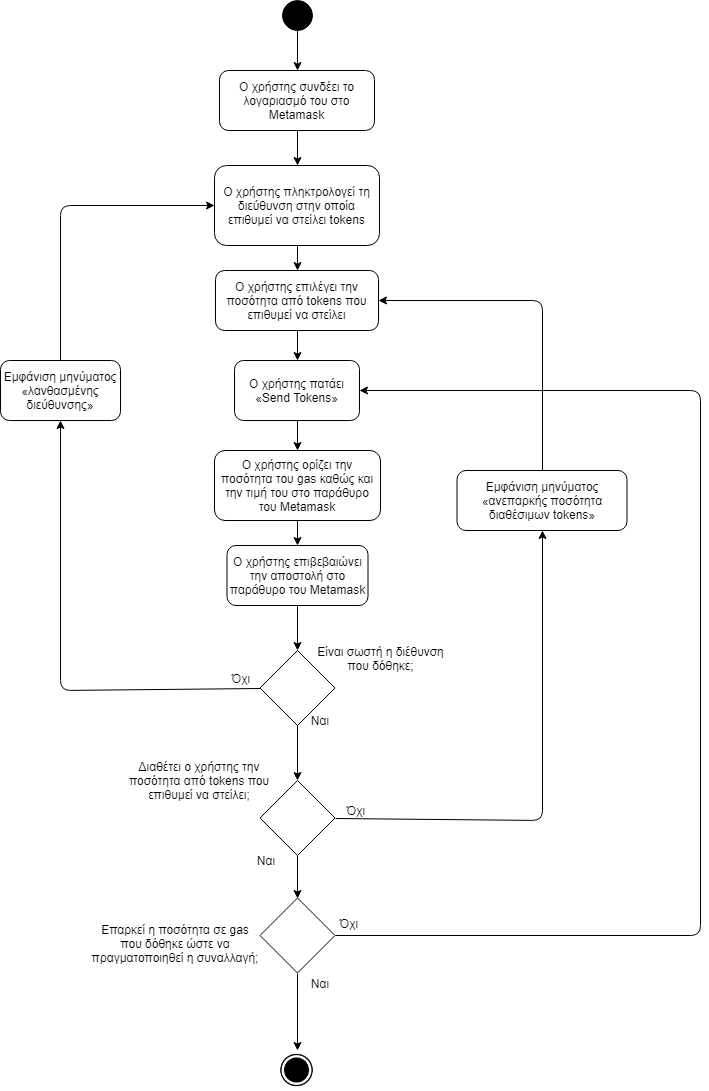

The diagram above was exported from draw.io. Its source (the exported page's mxGraphModel, read from the mxfile embedded in the PNG):
<mxGraphModel dx="1472" dy="-467" grid="1" gridSize="10" guides="1" tooltips="1" connect="1" arrows="1" fold="1" page="1" pageScale="1" pageWidth="827" pageHeight="1169" background="#ffffff" math="0" shadow="0">
  <root>
    <mxCell id="0" />
    <mxCell id="1" parent="0" />
    <mxCell id="rKWhTcDMLcOvQeOw3bwW-56" value="" style="shape=image;html=1;verticalAlign=top;verticalLabelPosition=bottom;labelBackgroundColor=#ffffff;imageAspect=0;aspect=fixed;image=https://cdn4.iconfinder.com/data/icons/ionicons/512/icon-ios7-circle-filled-128.png;fillColor=#000000;gradientColor=none;" vertex="1" parent="1">
      <mxGeometry x="336.5" y="2250" width="40" height="40" as="geometry" />
    </mxCell>
    <mxCell id="rKWhTcDMLcOvQeOw3bwW-57" value="" style="ellipse;whiteSpace=wrap;html=1;aspect=fixed;fillColor=#000000;gradientColor=none;" vertex="1" parent="1">
      <mxGeometry x="341.5" y="1200" width="30" height="30" as="geometry" />
    </mxCell>
    <mxCell id="rKWhTcDMLcOvQeOw3bwW-59" value="Ο χρήστης συνδέει το λογαριασμό του στο Metamask" style="rounded=1;whiteSpace=wrap;html=1;fillColor=#ffffff;gradientColor=none;" vertex="1" parent="1">
      <mxGeometry x="279" y="1270" width="155" height="60" as="geometry" />
    </mxCell>
    <mxCell id="rKWhTcDMLcOvQeOw3bwW-60" value="Ο χρήστης πληκτρολογεί τη διεύθυνση στην οποία επιθυμεί να στείλει tokens" style="rounded=1;whiteSpace=wrap;html=1;fillColor=#ffffff;gradientColor=none;" vertex="1" parent="1">
      <mxGeometry x="274" y="1365" width="165" height="80" as="geometry" />
    </mxCell>
    <mxCell id="rKWhTcDMLcOvQeOw3bwW-61" value="Ο χρήστης πατάει «Send Tokens»" style="rounded=1;whiteSpace=wrap;html=1;fillColor=#ffffff;gradientColor=none;" vertex="1" parent="1">
      <mxGeometry x="294" y="1560" width="125" height="60" as="geometry" />
    </mxCell>
    <mxCell id="rKWhTcDMLcOvQeOw3bwW-62" value="Ο χρήστης επιλέγει την ποσότητα από tokens που επιθυμεί να στείλει" style="rounded=1;whiteSpace=wrap;html=1;fillColor=#ffffff;gradientColor=none;" vertex="1" parent="1">
      <mxGeometry x="275" y="1470" width="163" height="60" as="geometry" />
    </mxCell>
    <mxCell id="rKWhTcDMLcOvQeOw3bwW-64" value="" style="rhombus;whiteSpace=wrap;html=1;fillColor=#ffffff;gradientColor=none;aspect=fixed;" vertex="1" parent="1">
      <mxGeometry x="319.5" y="1980" width="75" height="75" as="geometry" />
    </mxCell>
    <mxCell id="rKWhTcDMLcOvQeOw3bwW-65" value="Διαθέτει ο χρήστης την ποσότητα από tokens που επιθυμεί να στείλει;" style="text;html=1;strokeColor=none;fillColor=none;align=center;verticalAlign=middle;whiteSpace=wrap;rounded=0;" vertex="1" parent="1">
      <mxGeometry x="173.5" y="1950" width="170" height="60" as="geometry" />
    </mxCell>
    <mxCell id="rKWhTcDMLcOvQeOw3bwW-66" value="" style="endArrow=classic;html=1;exitX=0.5;exitY=1;exitDx=0;exitDy=0;entryX=0.5;entryY=0;entryDx=0;entryDy=0;" edge="1" parent="1" source="rKWhTcDMLcOvQeOw3bwW-57" target="rKWhTcDMLcOvQeOw3bwW-59">
      <mxGeometry width="50" height="50" relative="1" as="geometry">
        <mxPoint x="526.5" y="1320" as="sourcePoint" />
        <mxPoint x="576.5" y="1270" as="targetPoint" />
      </mxGeometry>
    </mxCell>
    <mxCell id="rKWhTcDMLcOvQeOw3bwW-67" value="" style="endArrow=classic;html=1;exitX=0.5;exitY=1;exitDx=0;exitDy=0;entryX=0.5;entryY=0;entryDx=0;entryDy=0;" edge="1" parent="1" source="rKWhTcDMLcOvQeOw3bwW-59" target="rKWhTcDMLcOvQeOw3bwW-60">
      <mxGeometry width="50" height="50" relative="1" as="geometry">
        <mxPoint x="366.5" y="1240" as="sourcePoint" />
        <mxPoint x="366.5" y="1280" as="targetPoint" />
      </mxGeometry>
    </mxCell>
    <mxCell id="rKWhTcDMLcOvQeOw3bwW-68" value="" style="endArrow=classic;html=1;exitX=0.5;exitY=1;exitDx=0;exitDy=0;entryX=0.5;entryY=0;entryDx=0;entryDy=0;" edge="1" parent="1" source="rKWhTcDMLcOvQeOw3bwW-60" target="rKWhTcDMLcOvQeOw3bwW-62">
      <mxGeometry width="50" height="50" relative="1" as="geometry">
        <mxPoint x="376.5" y="1250" as="sourcePoint" />
        <mxPoint x="376.5" y="1290" as="targetPoint" />
      </mxGeometry>
    </mxCell>
    <mxCell id="rKWhTcDMLcOvQeOw3bwW-69" value="" style="endArrow=classic;html=1;exitX=0.5;exitY=1;exitDx=0;exitDy=0;entryX=0.5;entryY=0;entryDx=0;entryDy=0;" edge="1" parent="1" source="rKWhTcDMLcOvQeOw3bwW-62" target="rKWhTcDMLcOvQeOw3bwW-61">
      <mxGeometry width="50" height="50" relative="1" as="geometry">
        <mxPoint x="386.5" y="1260" as="sourcePoint" />
        <mxPoint x="386.5" y="1300" as="targetPoint" />
      </mxGeometry>
    </mxCell>
    <mxCell id="rKWhTcDMLcOvQeOw3bwW-71" value="Ναι" style="text;html=1;strokeColor=none;fillColor=none;align=center;verticalAlign=middle;whiteSpace=wrap;rounded=0;" vertex="1" parent="1">
      <mxGeometry x="304.5" y="2050" width="40" height="20" as="geometry" />
    </mxCell>
    <mxCell id="rKWhTcDMLcOvQeOw3bwW-72" value="Όχι" style="text;html=1;strokeColor=none;fillColor=none;align=center;verticalAlign=middle;whiteSpace=wrap;rounded=0;" vertex="1" parent="1">
      <mxGeometry x="395" y="2000" width="40" height="20" as="geometry" />
    </mxCell>
    <mxCell id="rKWhTcDMLcOvQeOw3bwW-73" value="" style="endArrow=classic;html=1;exitX=1;exitY=0.5;exitDx=0;exitDy=0;entryX=0.5;entryY=1;entryDx=0;entryDy=0;" edge="1" parent="1" source="rKWhTcDMLcOvQeOw3bwW-64" target="rKWhTcDMLcOvQeOw3bwW-74">
      <mxGeometry width="50" height="50" relative="1" as="geometry">
        <mxPoint x="367" y="1630" as="sourcePoint" />
        <mxPoint x="530" y="1730" as="targetPoint" />
        <Array as="points">
          <mxPoint x="602" y="2020" />
        </Array>
      </mxGeometry>
    </mxCell>
    <mxCell id="rKWhTcDMLcOvQeOw3bwW-74" value="Εμφάνιση μηνύματος «ανεπαρκής ποσότητα διαθέσιμων tokens»" style="rounded=1;whiteSpace=wrap;html=1;" vertex="1" parent="1">
      <mxGeometry x="516.5" y="1670" width="170" height="60" as="geometry" />
    </mxCell>
    <mxCell id="rKWhTcDMLcOvQeOw3bwW-75" value="" style="endArrow=classic;html=1;exitX=0.5;exitY=0;exitDx=0;exitDy=0;entryX=1;entryY=0.5;entryDx=0;entryDy=0;" edge="1" parent="1" source="rKWhTcDMLcOvQeOw3bwW-74" target="rKWhTcDMLcOvQeOw3bwW-62">
      <mxGeometry width="50" height="50" relative="1" as="geometry">
        <mxPoint x="377" y="1640" as="sourcePoint" />
        <mxPoint x="377" y="1710" as="targetPoint" />
        <Array as="points">
          <mxPoint x="602" y="1500" />
        </Array>
      </mxGeometry>
    </mxCell>
    <mxCell id="rKWhTcDMLcOvQeOw3bwW-76" value="" style="rhombus;whiteSpace=wrap;html=1;fillColor=#ffffff;gradientColor=none;" vertex="1" parent="1">
      <mxGeometry x="319.5" y="1850" width="75" height="75" as="geometry" />
    </mxCell>
    <mxCell id="rKWhTcDMLcOvQeOw3bwW-78" value="" style="endArrow=classic;html=1;exitX=0.5;exitY=1;exitDx=0;exitDy=0;entryX=0.5;entryY=0;entryDx=0;entryDy=0;" edge="1" parent="1" source="rKWhTcDMLcOvQeOw3bwW-76" target="rKWhTcDMLcOvQeOw3bwW-64">
      <mxGeometry width="50" height="50" relative="1" as="geometry">
        <mxPoint x="379" y="1690" as="sourcePoint" />
        <mxPoint x="379" y="1720" as="targetPoint" />
      </mxGeometry>
    </mxCell>
    <mxCell id="rKWhTcDMLcOvQeOw3bwW-79" value="Είναι σωστή η διέθυνση που δόθηκε;" style="text;html=1;strokeColor=none;fillColor=none;align=center;verticalAlign=middle;whiteSpace=wrap;rounded=0;" vertex="1" parent="1">
      <mxGeometry x="368.5" y="1827.5" width="143" height="60" as="geometry" />
    </mxCell>
    <mxCell id="rKWhTcDMLcOvQeOw3bwW-80" value="Ναι" style="text;html=1;strokeColor=none;fillColor=none;align=center;verticalAlign=middle;whiteSpace=wrap;rounded=0;" vertex="1" parent="1">
      <mxGeometry x="358.5" y="1910" width="40" height="20" as="geometry" />
    </mxCell>
    <mxCell id="rKWhTcDMLcOvQeOw3bwW-81" value="Όχι" style="text;html=1;strokeColor=none;fillColor=none;align=center;verticalAlign=middle;whiteSpace=wrap;rounded=0;" vertex="1" parent="1">
      <mxGeometry x="279.5" y="1867.5" width="40" height="20" as="geometry" />
    </mxCell>
    <mxCell id="rKWhTcDMLcOvQeOw3bwW-82" value="" style="endArrow=classic;html=1;exitX=0;exitY=0.5;exitDx=0;exitDy=0;entryX=0.5;entryY=1;entryDx=0;entryDy=0;" edge="1" parent="1" source="rKWhTcDMLcOvQeOw3bwW-76" target="rKWhTcDMLcOvQeOw3bwW-83">
      <mxGeometry width="50" height="50" relative="1" as="geometry">
        <mxPoint x="368" y="1780" as="sourcePoint" />
        <mxPoint x="160" y="1720" as="targetPoint" />
        <Array as="points">
          <mxPoint x="120" y="1890" />
        </Array>
      </mxGeometry>
    </mxCell>
    <mxCell id="rKWhTcDMLcOvQeOw3bwW-83" value="Εμφάνιση μηνύματος «λανθασμένης διεύθυνσης»" style="rounded=1;whiteSpace=wrap;html=1;" vertex="1" parent="1">
      <mxGeometry x="60" y="1560" width="120" height="60" as="geometry" />
    </mxCell>
    <mxCell id="rKWhTcDMLcOvQeOw3bwW-84" value="" style="endArrow=classic;html=1;exitX=0.5;exitY=0;exitDx=0;exitDy=0;entryX=0;entryY=0.5;entryDx=0;entryDy=0;" edge="1" parent="1" source="rKWhTcDMLcOvQeOw3bwW-83" target="rKWhTcDMLcOvQeOw3bwW-60">
      <mxGeometry width="50" height="50" relative="1" as="geometry">
        <mxPoint x="367" y="1630" as="sourcePoint" />
        <mxPoint x="368" y="1700" as="targetPoint" />
        <Array as="points">
          <mxPoint x="120" y="1405" />
        </Array>
      </mxGeometry>
    </mxCell>
    <mxCell id="rKWhTcDMLcOvQeOw3bwW-85" value="" style="rhombus;whiteSpace=wrap;html=1;fillColor=#ffffff;gradientColor=none;aspect=fixed;" vertex="1" parent="1">
      <mxGeometry x="319.5" y="2097.5" width="75" height="75" as="geometry" />
    </mxCell>
    <mxCell id="rKWhTcDMLcOvQeOw3bwW-86" value="Ναι" style="text;html=1;strokeColor=none;fillColor=none;align=center;verticalAlign=middle;whiteSpace=wrap;rounded=0;" vertex="1" parent="1">
      <mxGeometry x="358.5" y="2172.5" width="40" height="20" as="geometry" />
    </mxCell>
    <mxCell id="rKWhTcDMLcOvQeOw3bwW-87" value="Όχι" style="text;html=1;strokeColor=none;fillColor=none;align=center;verticalAlign=middle;whiteSpace=wrap;rounded=0;" vertex="1" parent="1">
      <mxGeometry x="387.5" y="2112.5" width="40" height="20" as="geometry" />
    </mxCell>
    <mxCell id="rKWhTcDMLcOvQeOw3bwW-88" value="Επαρκεί η ποσότητα σε gas που δόθηκε ώστε να πραγματοποιηθεί η συναλλαγή;" style="text;html=1;strokeColor=none;fillColor=none;align=center;verticalAlign=middle;whiteSpace=wrap;rounded=0;" vertex="1" parent="1">
      <mxGeometry x="149.5" y="2112.5" width="170" height="60" as="geometry" />
    </mxCell>
    <mxCell id="rKWhTcDMLcOvQeOw3bwW-89" value="" style="endArrow=classic;html=1;exitX=0.5;exitY=1;exitDx=0;exitDy=0;entryX=0.5;entryY=0;entryDx=0;entryDy=0;" edge="1" parent="1" source="rKWhTcDMLcOvQeOw3bwW-64" target="rKWhTcDMLcOvQeOw3bwW-85">
      <mxGeometry width="50" height="50" relative="1" as="geometry">
        <mxPoint x="62" y="2390" as="sourcePoint" />
        <mxPoint x="112" y="2340" as="targetPoint" />
      </mxGeometry>
    </mxCell>
    <mxCell id="rKWhTcDMLcOvQeOw3bwW-90" value="" style="endArrow=classic;html=1;exitX=0.5;exitY=1;exitDx=0;exitDy=0;entryX=0.5;entryY=0;entryDx=0;entryDy=0;" edge="1" parent="1" source="rKWhTcDMLcOvQeOw3bwW-85" target="rKWhTcDMLcOvQeOw3bwW-56">
      <mxGeometry width="50" height="50" relative="1" as="geometry">
        <mxPoint x="370" y="2070" as="sourcePoint" />
        <mxPoint x="370" y="2145" as="targetPoint" />
      </mxGeometry>
    </mxCell>
    <mxCell id="rKWhTcDMLcOvQeOw3bwW-91" value="Ο χρήστης ορίζει την ποσότητα του gas καθώς και την τιμή του στο παράθυρο του Metamask" style="rounded=1;whiteSpace=wrap;html=1;fillColor=#ffffff;gradientColor=none;" vertex="1" parent="1">
      <mxGeometry x="274" y="1650" width="166" height="70" as="geometry" />
    </mxCell>
    <mxCell id="rKWhTcDMLcOvQeOw3bwW-92" value="" style="endArrow=classic;html=1;exitX=0.5;exitY=1;exitDx=0;exitDy=0;entryX=0.5;entryY=0;entryDx=0;entryDy=0;" edge="1" parent="1" source="rKWhTcDMLcOvQeOw3bwW-61" target="rKWhTcDMLcOvQeOw3bwW-91">
      <mxGeometry width="50" height="50" relative="1" as="geometry">
        <mxPoint x="367" y="1540" as="sourcePoint" />
        <mxPoint x="367" y="1570" as="targetPoint" />
      </mxGeometry>
    </mxCell>
    <mxCell id="rKWhTcDMLcOvQeOw3bwW-94" value="" style="endArrow=classic;html=1;exitX=1;exitY=0.5;exitDx=0;exitDy=0;entryX=1;entryY=0.5;entryDx=0;entryDy=0;" edge="1" parent="1" source="rKWhTcDMLcOvQeOw3bwW-85" target="rKWhTcDMLcOvQeOw3bwW-61">
      <mxGeometry width="50" height="50" relative="1" as="geometry">
        <mxPoint x="377" y="1640" as="sourcePoint" />
        <mxPoint x="460" y="1680" as="targetPoint" />
        <Array as="points">
          <mxPoint x="760" y="2135" />
          <mxPoint x="760" y="1590" />
        </Array>
      </mxGeometry>
    </mxCell>
    <mxCell id="rKWhTcDMLcOvQeOw3bwW-95" value="Ο χρήστης επιβεβαιώνει την αποστολή στο παράθυρο του Metamask" style="rounded=1;whiteSpace=wrap;html=1;fillColor=#ffffff;gradientColor=none;" vertex="1" parent="1">
      <mxGeometry x="286.5" y="1745" width="141" height="60" as="geometry" />
    </mxCell>
    <mxCell id="rKWhTcDMLcOvQeOw3bwW-96" value="" style="endArrow=classic;html=1;exitX=0.5;exitY=1;exitDx=0;exitDy=0;entryX=0.5;entryY=0;entryDx=0;entryDy=0;" edge="1" parent="1" source="rKWhTcDMLcOvQeOw3bwW-91" target="rKWhTcDMLcOvQeOw3bwW-95">
      <mxGeometry width="50" height="50" relative="1" as="geometry">
        <mxPoint x="367" y="1630" as="sourcePoint" />
        <mxPoint x="367" y="1660" as="targetPoint" />
      </mxGeometry>
    </mxCell>
    <mxCell id="rKWhTcDMLcOvQeOw3bwW-97" value="" style="endArrow=classic;html=1;exitX=0.5;exitY=1;exitDx=0;exitDy=0;entryX=0.5;entryY=0;entryDx=0;entryDy=0;" edge="1" parent="1" source="rKWhTcDMLcOvQeOw3bwW-95" target="rKWhTcDMLcOvQeOw3bwW-76">
      <mxGeometry width="50" height="50" relative="1" as="geometry">
        <mxPoint x="367" y="1730" as="sourcePoint" />
        <mxPoint x="367" y="1755" as="targetPoint" />
      </mxGeometry>
    </mxCell>
  </root>
</mxGraphModel>